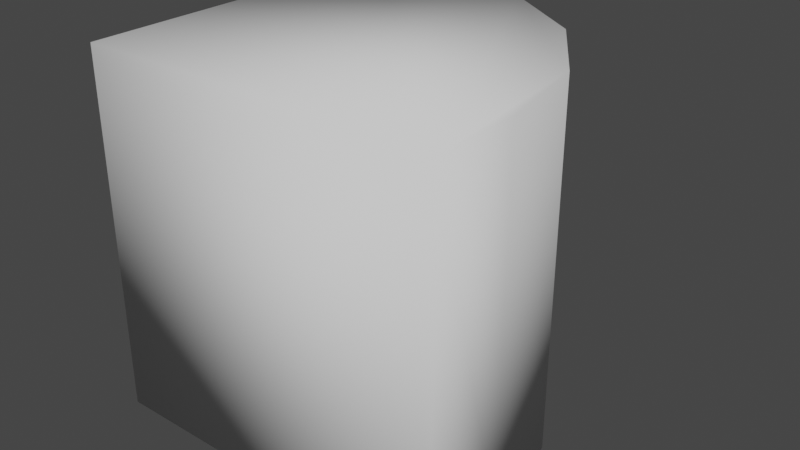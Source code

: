 # Source: sectorPiece.blend  (saved by Blender 2.80.75; exported with 4.5.12 LTS)
import bpy
from mathutils import Matrix  # noqa: F401  (used for matrix-valued properties, if any)

bpy.ops.wm.read_factory_settings(use_empty=True)
scene = bpy.context.scene
scene.name = 'Scene'

# ---- world
world_world = bpy.data.worlds.new('World'); scene.world = world_world
world_world.use_nodes = True; world_world.node_tree.nodes.clear()
_N = world_world.node_tree.nodes; _L = world_world.node_tree.links
n0 = _N.new('ShaderNodeOutputWorld'); n0.name = 'World Output'; n0.location = (300, 300)
n1 = _N.new('ShaderNodeBackground'); n1.name = 'Background'; n1.location = (10, 300)
n1.inputs[0].default_value = (0.05088, 0.05088, 0.05088, 1.0)
_L.new(n1.outputs[0], n0.inputs[0])
n0.is_active_output = True
world_world.color = (0.05088, 0.05088, 0.05088)
world_world.use_sun_shadow = False
world_world.sun_shadow_jitter_overblur = 0.0

# ---- meshes
me_cube = bpy.data.meshes.new('Cube')
me_cube.from_pydata([(-1.0, -1.0, -1.0), (-1.0, -1.0, 1.0), (-1.0, 1.0, -1.0), (-1.0, 1.0, 1.0), (1.0, -1.0, -1.0), (1.0, -1.0, 1.0), (-0.5205, 1.0, -1.0), (1.0, -0.5205, -1.0), (0.06134, 0.8843, -1.0), (0.5546, 0.5546, -1.0), (0.8843, 0.06134, -1.0), (1.0, -0.5205, 1.0), (-0.5205, 1.0, 1.0), (0.8843, 0.06134, 1.0), (0.5546, 0.5546, 1.0), (0.06134, 0.8843, 1.0)], [], [(0, 1, 3, 2), (7, 11, 5, 4), (11, 13, 14, 15, 12, 3, 1, 5), (4, 5, 1, 0), (2, 3, 12, 6), (11, 7, 10, 13), (13, 10, 9, 14), (14, 9, 8, 15), (15, 8, 6, 12), (2, 6, 8, 9, 10, 7, 4, 0)])
me_cube.polygons.foreach_set('use_smooth', [True] * 10)
_uv = me_cube.uv_layers.new(name='UVMap')
_uv.uv.foreach_set('vector', [0.375, 0.0, 0.625, 0.0, 0.625, 0.25, 0.375, 0.25, 0.375, 0.6901, 0.625, 0.6901, 0.625, 0.75, 0.375, 0.75, 0.625, 0.6901, 0.6298, 0.6173, 0.6436, 0.5186, 0.6641, 0.4266, 0.8151, 0.5, 0.875, 0.5, 0.875, 0.75, 0.625, 0.75, 0.375, 0.75, 0.625, 0.75, 0.625, 1.0, 0.375, 1.0, 0.375, 0.25, 0.625, 0.25, 0.625, 0.3099, 0.375, 0.3099, 0.625, 0.6901, 0.375, 0.6901, 0.3702, 0.6173, 0.6298, 0.6173, 0.6298, 0.6173, 0.3702, 0.6173, 0.3564, 0.5186, 0.6436, 0.5186, 0.6436, 0.5186, 0.3564, 0.5186, 0.3359, 0.4266, 0.6641, 0.4266, 0.6641, 0.4266, 0.3359, 0.4266, 0.375, 0.3099, 0.625, 0.3099, 0.125, 0.5, 0.1849, 0.5, 0.3359, 0.4266, 0.3564, 0.5186, 0.3702, 0.6173, 0.375, 0.6901, 0.375, 0.75, 0.125, 0.75])
me_cube.use_remesh_preserve_volume = False
me_cube.use_remesh_preserve_attributes = False
me_cube.use_mirror_vertex_groups = False
me_cube.update()

# ---- objects
ob_cube = bpy.data.objects.new('Cube', me_cube)

# ---- transforms, parenting, visibility, modifiers, constraints
ob_cube.location = (0.0, 0.0, 0.0)
ob_cube.lineart.crease_threshold = 0.0

# ---- collection membership
scene.collection.objects.link(ob_cube)

# ---- scene / render settings (as saved in the file)
scene.frame_start = 1; scene.frame_end = 250; scene.frame_set(1)
scene.render.engine = 'BLENDER_EEVEE_NEXT'
scene.cycles.use_denoising = False
scene.cycles.samples = 128
scene.cycles.sampling_pattern = 'TABULATED_SOBOL'
scene.cycles.use_adaptive_sampling = False
scene.cycles.use_light_tree = False
scene.view_settings.view_transform = 'Filmic'
bpy.context.view_layer.update()

# ---- added for rendering (the .blend has no active camera and no usable light): camera, sun
cam_auto = bpy.data.cameras.new('AutoCamera')
cam_auto.lens = 50.0
cam_auto.sensor_width = 36.0
cam_auto.clip_end = 1000.0
ob_auto_camera = bpy.data.objects.new('AutoCamera', cam_auto)
scene.collection.objects.link(ob_auto_camera)
ob_auto_camera.location = (3.20507, -3.84609, 2.56406)
ob_auto_camera.rotation_euler = (1.09748, -7.21219e-08, 0.694738)
scene.camera = ob_auto_camera
light_auto_sun = bpy.data.lights.new('AutoSun', 'SUN')
light_auto_sun.energy = 3.0
light_auto_sun.angle = 0.0523599
ob_auto_sun = bpy.data.objects.new('AutoSun', light_auto_sun)
scene.collection.objects.link(ob_auto_sun)
ob_auto_sun.rotation_euler = (0.872665, 0.174533, 0.523599)
bpy.context.view_layer.update()
